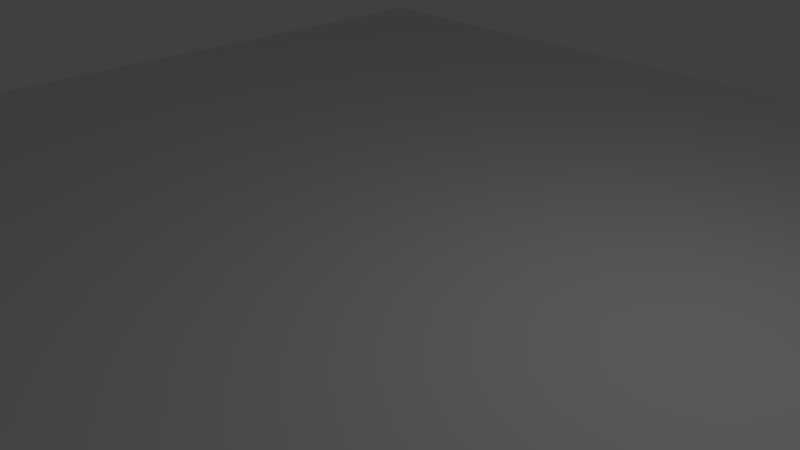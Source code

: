 # Source: grid.blend  (saved by Blender 2.78.0; exported with 4.5.12 LTS)
import bpy
from mathutils import Matrix  # noqa: F401  (used for matrix-valued properties, if any)

bpy.ops.wm.read_factory_settings(use_empty=True)
scene = bpy.context.scene
scene.name = 'Scene'

# ---- collections
col_collection_1 = bpy.data.collections.new('Collection 1'); scene.collection.children.link(col_collection_1)

# ---- world
world_world = bpy.data.worlds.new('World'); scene.world = world_world
world_world.color = (0.05088, 0.05088, 0.05088)
world_world.use_sun_shadow = False
world_world.sun_shadow_jitter_overblur = 0.0
world_world.cycles.sampling_method = 'MANUAL'

# ---- cameras
cam_camera = bpy.data.cameras.new('Camera')
cam_camera.clip_end = 100.0
cam_camera.lens = 35.0
cam_camera.sensor_width = 32.0
cam_camera.sensor_height = 18.0
cam_camera.ortho_scale = 7.314
cam_camera.dof.focus_distance = 0.0
cam_camera.dof.aperture_fstop = 128.0

# ---- lights
light_lamp = bpy.data.lights.new('Lamp', 'POINT')
light_lamp.transmission_factor = 0.0
light_lamp.cutoff_distance = 30.0
light_lamp.energy = 100.0
light_lamp.shadow_buffer_clip_start = 1.001
light_lamp.shadow_soft_size = 0.1
light_lamp.shadow_maximum_resolution = 0.006
light_lamp.use_absolute_resolution = True

# ---- meshes
me_grid = bpy.data.meshes.new('Grid')
me_grid.from_pydata([(-10.0, -10.0, 0.0), (-7.778, -10.0, 0.0), (-5.556, -10.0, 0.0), (-3.333, -10.0, 0.0), (-1.111, -10.0, 0.0), (1.111, -10.0, 0.0), (3.333, -10.0, 0.0), (5.556, -10.0, 0.0), (7.778, -10.0, 0.0), (10.0, -10.0, 0.0), (-10.0, -7.778, 0.0), (-7.778, -7.778, 0.0), (-5.556, -7.778, 0.0), (-3.333, -7.778, 0.0), (-1.111, -7.778, 0.0), (1.111, -7.778, 0.0), (3.333, -7.778, 0.0), (5.556, -7.778, 0.0), (7.778, -7.778, 0.0), (10.0, -7.778, 0.0), (-10.0, -5.556, 0.0), (-7.778, -5.556, 0.0), (-5.556, -5.556, 0.0), (-3.333, -5.556, 0.0), (-1.111, -5.556, 0.0), (1.111, -5.556, 0.0), (3.333, -5.556, 0.0), (5.556, -5.556, 0.0), (7.778, -5.556, 0.0), (10.0, -5.556, 0.0), (-10.0, -3.333, 0.0), (-7.778, -3.333, 0.0), (-5.556, -3.333, 0.0), (-3.333, -3.333, 0.0), (-1.111, -3.333, 0.0), (1.111, -3.333, 0.0), (3.333, -3.333, 0.0), (5.556, -3.333, 0.0), (7.778, -3.333, 0.0), (10.0, -3.333, 0.0), (-10.0, -1.111, 0.0), (-7.778, -1.111, 0.0), (-5.556, -1.111, 0.0), (-3.333, -1.111, 0.0), (-1.111, -1.111, 0.0), (1.111, -1.111, 0.0), (3.333, -1.111, 0.0), (5.556, -1.111, 0.0), (7.778, -1.111, 0.0), (10.0, -1.111, 0.0), (-10.0, 1.111, 0.0), (-7.778, 1.111, 0.0), (-5.556, 1.111, 0.0), (-3.333, 1.111, 0.0), (-1.111, 1.111, 0.0), (1.111, 1.111, 0.0), (3.333, 1.111, 0.0), (5.556, 1.111, 0.0), (7.778, 1.111, 0.0), (10.0, 1.111, 0.0), (-10.0, 3.333, 0.0), (-7.778, 3.333, 0.0), (-5.556, 3.333, 0.0), (-3.333, 3.333, 0.0), (-1.111, 3.333, 0.0), (1.111, 3.333, 0.0), (3.333, 3.333, 0.0), (5.556, 3.333, 0.0), (7.778, 3.333, 0.0), (10.0, 3.333, 0.0), (-10.0, 5.556, 0.0), (-7.778, 5.556, 0.0), (-5.556, 5.556, 0.0), (-3.333, 5.556, 0.0), (-1.111, 5.556, 0.0), (1.111, 5.556, 0.0), (3.333, 5.556, 0.0), (5.556, 5.556, 0.0), (7.778, 5.556, 0.0), (10.0, 5.556, 0.0), (-10.0, 7.778, 0.0), (-7.778, 7.778, 0.0), (-5.556, 7.778, 0.0), (-3.333, 7.778, 0.0), (-1.111, 7.778, 0.0), (1.111, 7.778, 0.0), (3.333, 7.778, 0.0), (5.556, 7.778, 0.0), (7.778, 7.778, 0.0), (10.0, 7.778, 0.0), (-10.0, 10.0, 0.0), (-7.778, 10.0, 0.0), (-5.556, 10.0, 0.0), (-3.333, 10.0, 0.0), (-1.111, 10.0, 0.0), (1.111, 10.0, 0.0), (3.333, 10.0, 0.0), (5.556, 10.0, 0.0), (7.778, 10.0, 0.0), (10.0, 10.0, 0.0)], [], [(0, 1, 11, 10), (1, 2, 12, 11), (2, 3, 13, 12), (3, 4, 14, 13), (4, 5, 15, 14), (5, 6, 16, 15), (6, 7, 17, 16), (7, 8, 18, 17), (8, 9, 19, 18), (10, 11, 21, 20), (11, 12, 22, 21), (12, 13, 23, 22), (13, 14, 24, 23), (14, 15, 25, 24), (15, 16, 26, 25), (16, 17, 27, 26), (17, 18, 28, 27), (18, 19, 29, 28), (20, 21, 31, 30), (21, 22, 32, 31), (22, 23, 33, 32), (23, 24, 34, 33), (24, 25, 35, 34), (25, 26, 36, 35), (26, 27, 37, 36), (27, 28, 38, 37), (28, 29, 39, 38), (30, 31, 41, 40), (31, 32, 42, 41), (32, 33, 43, 42), (33, 34, 44, 43), (34, 35, 45, 44), (35, 36, 46, 45), (36, 37, 47, 46), (37, 38, 48, 47), (38, 39, 49, 48), (40, 41, 51, 50), (41, 42, 52, 51), (42, 43, 53, 52), (43, 44, 54, 53), (44, 45, 55, 54), (45, 46, 56, 55), (46, 47, 57, 56), (47, 48, 58, 57), (48, 49, 59, 58), (50, 51, 61, 60), (51, 52, 62, 61), (52, 53, 63, 62), (53, 54, 64, 63), (54, 55, 65, 64), (55, 56, 66, 65), (56, 57, 67, 66), (57, 58, 68, 67), (58, 59, 69, 68), (60, 61, 71, 70), (61, 62, 72, 71), (62, 63, 73, 72), (63, 64, 74, 73), (64, 65, 75, 74), (65, 66, 76, 75), (66, 67, 77, 76), (67, 68, 78, 77), (68, 69, 79, 78), (70, 71, 81, 80), (71, 72, 82, 81), (72, 73, 83, 82), (73, 74, 84, 83), (74, 75, 85, 84), (75, 76, 86, 85), (76, 77, 87, 86), (77, 78, 88, 87), (78, 79, 89, 88), (80, 81, 91, 90), (81, 82, 92, 91), (82, 83, 93, 92), (83, 84, 94, 93), (84, 85, 95, 94), (85, 86, 96, 95), (86, 87, 97, 96), (87, 88, 98, 97), (88, 89, 99, 98)])
me_grid.use_remesh_preserve_volume = False
me_grid.use_remesh_preserve_attributes = False
me_grid.use_mirror_vertex_groups = False
me_grid.update()

# ---- objects
ob_grid = bpy.data.objects.new('Grid', me_grid)
ob_lamp = bpy.data.objects.new('Lamp', light_lamp)
ob_camera = bpy.data.objects.new('Camera', cam_camera)

# ---- transforms, parenting, visibility, modifiers, constraints
ob_grid.location = (0.0, 0.0, 0.0)
ob_grid.lineart.crease_threshold = 0.0
ob_lamp.location = (4.076, 1.005, 5.904)
ob_lamp.rotation_euler = (0.6503, 0.05522, 1.866)
ob_lamp.lock_rotations_4d = False
ob_lamp.empty_display_type = 'ARROWS'
ob_lamp.color = (0.0, 0.0, 0.0, 0.0)
ob_lamp.lineart.crease_threshold = 0.0
ob_camera.location = (7.481, -6.508, 5.344)
ob_camera.rotation_euler = (1.109, 0.0, 0.8149)
ob_camera.lock_rotations_4d = False
ob_camera.empty_display_type = 'ARROWS'
ob_camera.color = (0.0, 0.0, 0.0, 0.0)
ob_camera.display_type = 'WIRE'
ob_camera.lineart.crease_threshold = 0.0

# ---- collection membership
col_collection_1.objects.link(ob_grid)
col_collection_1.objects.link(ob_lamp)
col_collection_1.objects.link(ob_camera)

# ---- scene / render settings (as saved in the file)
scene.camera = ob_camera
scene.frame_start = 1; scene.frame_end = 250; scene.frame_set(2)
scene.render.engine = 'BLENDER_EEVEE_NEXT'
scene.render.resolution_percentage = 50
scene.render.dither_intensity = 0.0
scene.cycles.use_denoising = False
scene.cycles.samples = 128
scene.cycles.sampling_pattern = 'TABULATED_SOBOL'
scene.cycles.light_sampling_threshold = 0.0
scene.cycles.use_adaptive_sampling = False
scene.cycles.use_light_tree = False
scene.cycles.blur_glossy = 0.0
scene.cycles.sample_clamp_indirect = 0.0
scene.view_settings.view_transform = 'Standard'
bpy.context.view_layer.update()

